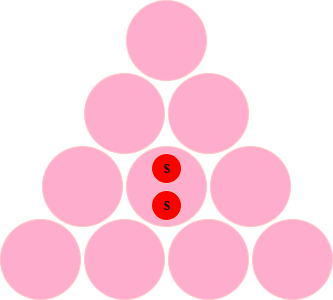

The diagram above was exported from draw.io. Its source (the exported page's mxGraphModel, read from the mxfile embedded in the PNG):
<mxGraphModel dx="832" dy="804" grid="1" gridSize="10" guides="1" tooltips="1" connect="1" arrows="1" fold="1" page="1" pageScale="1" pageWidth="850" pageHeight="1100" math="0" shadow="0">
  <root>
    <mxCell id="0" />
    <mxCell id="1" parent="0" />
    <mxCell id="2" value="" style="ellipse;whiteSpace=wrap;html=1;aspect=fixed;fillColor=#a20025;fontColor=#ffffff;strokeColor=#6F0000;" vertex="1" parent="1">
      <mxGeometry x="259" y="1129" width="80" height="80" as="geometry" />
    </mxCell>
    <mxCell id="3" value="" style="ellipse;whiteSpace=wrap;html=1;aspect=fixed;fillColor=#a20025;fontColor=#ffffff;strokeColor=#6F0000;" vertex="1" parent="1">
      <mxGeometry x="343" y="1129" width="80" height="80" as="geometry" />
    </mxCell>
    <mxCell id="4" value="" style="ellipse;whiteSpace=wrap;html=1;aspect=fixed;fillColor=#a20025;fontColor=#ffffff;strokeColor=#6F0000;" vertex="1" parent="1">
      <mxGeometry x="427" y="1129" width="80" height="80" as="geometry" />
    </mxCell>
    <mxCell id="5" value="" style="ellipse;whiteSpace=wrap;html=1;aspect=fixed;fillColor=#a20025;fontColor=#ffffff;strokeColor=#6F0000;" vertex="1" parent="1">
      <mxGeometry x="511" y="1129" width="80" height="80" as="geometry" />
    </mxCell>
    <mxCell id="6" value="" style="ellipse;whiteSpace=wrap;html=1;aspect=fixed;fillColor=#a20025;fontColor=#ffffff;strokeColor=#6F0000;" vertex="1" parent="1">
      <mxGeometry x="301" y="1056" width="80" height="80" as="geometry" />
    </mxCell>
    <mxCell id="7" value="" style="ellipse;whiteSpace=wrap;html=1;aspect=fixed;fillColor=#a20025;fontColor=#ffffff;strokeColor=#6F0000;" vertex="1" parent="1">
      <mxGeometry x="385" y="1056" width="80" height="80" as="geometry" />
    </mxCell>
    <mxCell id="8" value="" style="ellipse;whiteSpace=wrap;html=1;aspect=fixed;fillColor=#a20025;fontColor=#ffffff;strokeColor=#6F0000;" vertex="1" parent="1">
      <mxGeometry x="469" y="1056" width="80" height="80" as="geometry" />
    </mxCell>
    <mxCell id="9" value="" style="ellipse;whiteSpace=wrap;html=1;aspect=fixed;fillColor=#a20025;fontColor=#ffffff;strokeColor=#6F0000;" vertex="1" parent="1">
      <mxGeometry x="343" y="983" width="80" height="80" as="geometry" />
    </mxCell>
    <mxCell id="10" value="" style="ellipse;whiteSpace=wrap;html=1;aspect=fixed;fillColor=#a20025;fontColor=#ffffff;strokeColor=#6F0000;" vertex="1" parent="1">
      <mxGeometry x="427" y="983" width="80" height="80" as="geometry" />
    </mxCell>
    <mxCell id="11" value="" style="ellipse;whiteSpace=wrap;html=1;aspect=fixed;fillColor=#a20025;fontColor=#ffffff;strokeColor=#6F0000;" vertex="1" parent="1">
      <mxGeometry x="385" y="910" width="80" height="80" as="geometry" />
    </mxCell>
    <mxCell id="12" value="&lt;b&gt;S&lt;/b&gt;" style="ellipse;whiteSpace=wrap;html=1;aspect=fixed;fillColor=light-dark(#A20025,#FF0000);fontColor=#ffffff;strokeColor=#6F0000;" vertex="1" parent="1">
      <mxGeometry x="410" y="1063" width="30" height="30" as="geometry" />
    </mxCell>
    <mxCell id="13" value="&lt;b&gt;S&lt;/b&gt;" style="ellipse;whiteSpace=wrap;html=1;aspect=fixed;fillColor=light-dark(#A20025,#FF0000);fontColor=#ffffff;strokeColor=#6F0000;" vertex="1" parent="1">
      <mxGeometry x="410" y="1100" width="30" height="30" as="geometry" />
    </mxCell>
  </root>
</mxGraphModel>